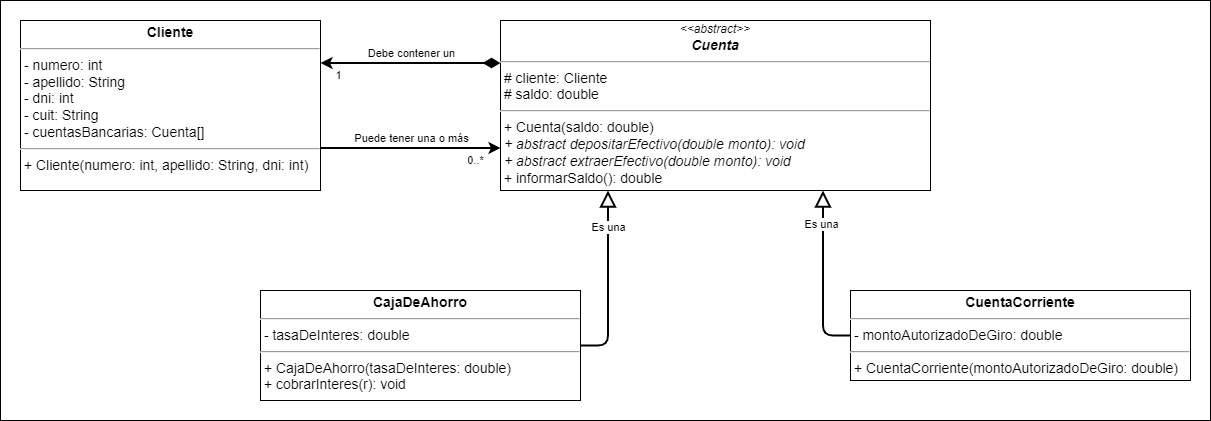

The diagram above was exported from draw.io. Its source (the exported page's mxGraphModel, read from the mxfile embedded in the PNG):
<mxGraphModel dx="1695" dy="2901" grid="1" gridSize="10" guides="1" tooltips="1" connect="1" arrows="1" fold="1" page="1" pageScale="1" pageWidth="827" pageHeight="1169" math="0" shadow="0">
  <root>
    <mxCell id="WIyWlLk6GJQsqaUBKTNV-0" />
    <mxCell id="WIyWlLk6GJQsqaUBKTNV-1" parent="WIyWlLk6GJQsqaUBKTNV-0" />
    <mxCell id="MvcSfsvhsIuprzJAYZkV-0" value="&lt;font style=&quot;font-size: 16px;&quot;&gt;&lt;font style=&quot;font-size: 16px;&quot;&gt;&lt;br&gt;&lt;/font&gt;&lt;/font&gt;" style="rounded=0;whiteSpace=wrap;html=1;align=left;verticalAlign=top;fontSize=30;fontStyle=1;spacingTop=10;spacing=2;spacingLeft=20;fontFamily=Verdana;" parent="WIyWlLk6GJQsqaUBKTNV-1" vertex="1">
      <mxGeometry x="-800" y="-2180" width="1210" height="420" as="geometry" />
    </mxCell>
    <mxCell id="MvcSfsvhsIuprzJAYZkV-1" value="&lt;div style=&quot;text-align: center;&quot;&gt;&lt;i style=&quot;background-color: initial; font-size: 12px;&quot;&gt;&amp;lt;&amp;lt;abstract&amp;gt;&amp;gt;&lt;/i&gt;&lt;/div&gt;&lt;div style=&quot;text-align: center;&quot;&gt;&lt;b&gt;&lt;i&gt;Cuenta&lt;/i&gt;&lt;/b&gt;&lt;/div&gt;&lt;hr style=&quot;font-size: 14px;&quot;&gt;&lt;p style=&quot;margin: 0px 0px 0px 4px; font-size: 14px;&quot;&gt;&lt;/p&gt;&amp;nbsp;# cliente: Cliente&lt;br&gt;&amp;nbsp;# saldo: double&lt;br&gt;&lt;hr style=&quot;font-size: 14px;&quot;&gt;&amp;nbsp;+&lt;span style=&quot;background-color: initial;&quot;&gt;&amp;nbsp;Cuenta(&lt;/span&gt;saldo: double&lt;span style=&quot;background-color: initial;&quot;&gt;)&lt;br&gt;&lt;/span&gt;&lt;i&gt;&amp;nbsp;+ abstract depositarEfectivo(double monto): void&lt;br&gt;&lt;/i&gt;&lt;i&gt;&amp;nbsp;+ abstract extraerEfectivo(double monto): void&lt;br&gt;&lt;/i&gt;&amp;nbsp;+ informarSaldo(): double" style="verticalAlign=top;align=left;overflow=fill;fontSize=14;fontFamily=Helvetica;html=1;spacing=2;spacingTop=0;" parent="WIyWlLk6GJQsqaUBKTNV-1" vertex="1">
      <mxGeometry x="-300" y="-2160" width="430" height="170" as="geometry" />
    </mxCell>
    <mxCell id="MvcSfsvhsIuprzJAYZkV-2" style="edgeStyle=orthogonalEdgeStyle;rounded=1;orthogonalLoop=1;jettySize=auto;html=1;entryX=0.75;entryY=1;entryDx=0;entryDy=0;strokeWidth=2;endArrow=block;endFill=0;endSize=12;exitX=0;exitY=0.5;exitDx=0;exitDy=0;" parent="WIyWlLk6GJQsqaUBKTNV-1" source="LtT_zoDD4wVeDJvXFd2j-0" target="MvcSfsvhsIuprzJAYZkV-1" edge="1">
      <mxGeometry relative="1" as="geometry">
        <mxPoint x="-380" y="-1831.25" as="sourcePoint" />
      </mxGeometry>
    </mxCell>
    <mxCell id="q-RRRRDQLt98JG_mkmnz-3" value="Es una" style="edgeLabel;html=1;align=center;verticalAlign=middle;resizable=0;points=[];" parent="MvcSfsvhsIuprzJAYZkV-2" vertex="1" connectable="0">
      <mxGeometry x="0.2074" relative="1" as="geometry">
        <mxPoint x="-2" y="-35" as="offset" />
      </mxGeometry>
    </mxCell>
    <mxCell id="Bs801fo3VwErH-w7HFVN-5" value="&lt;p style=&quot;margin: 4px 0px 0px; text-align: center; font-size: 14px;&quot;&gt;&lt;b&gt;CajaDeAhorro&lt;/b&gt;&lt;/p&gt;&lt;hr style=&quot;font-size: 14px;&quot;&gt;&lt;p style=&quot;margin: 0px 0px 0px 4px; font-size: 14px;&quot;&gt;&lt;/p&gt;&lt;span style=&quot;background-color: initial;&quot;&gt;&amp;nbsp;- tasaDeInteres: double&lt;/span&gt;&lt;br&gt;&lt;hr style=&quot;font-size: 14px;&quot;&gt;&amp;nbsp;+&lt;span style=&quot;background-color: initial;&quot;&gt;&amp;nbsp;CajaDeAhorro(&lt;/span&gt;tasaDeInteres: double&lt;span style=&quot;background-color: initial;&quot;&gt;)&lt;br&gt;&lt;/span&gt;&amp;nbsp;+ cobrarInteres(r): void&lt;br&gt;&lt;p style=&quot;margin: 0px 0px 0px 4px;&quot;&gt;&lt;br&gt;&lt;/p&gt;" style="verticalAlign=top;align=left;overflow=fill;fontSize=14;fontFamily=Helvetica;html=1;" parent="WIyWlLk6GJQsqaUBKTNV-1" vertex="1">
      <mxGeometry x="-540" y="-1890" width="320" height="110" as="geometry" />
    </mxCell>
    <mxCell id="Bs801fo3VwErH-w7HFVN-8" style="edgeStyle=orthogonalEdgeStyle;rounded=1;orthogonalLoop=1;jettySize=auto;html=1;strokeWidth=2;endArrow=block;endFill=0;endSize=12;exitX=1;exitY=0.5;exitDx=0;exitDy=0;entryX=0.25;entryY=1;entryDx=0;entryDy=0;" parent="WIyWlLk6GJQsqaUBKTNV-1" source="Bs801fo3VwErH-w7HFVN-5" target="MvcSfsvhsIuprzJAYZkV-1" edge="1">
      <mxGeometry relative="1" as="geometry">
        <mxPoint x="-272.57142857142867" y="-1880" as="sourcePoint" />
        <mxPoint x="-230" y="-2010" as="targetPoint" />
      </mxGeometry>
    </mxCell>
    <mxCell id="q-RRRRDQLt98JG_mkmnz-4" value="Es una" style="edgeLabel;html=1;align=center;verticalAlign=middle;resizable=0;points=[];" parent="Bs801fo3VwErH-w7HFVN-8" vertex="1" connectable="0">
      <mxGeometry x="0.7535" relative="1" as="geometry">
        <mxPoint y="14" as="offset" />
      </mxGeometry>
    </mxCell>
    <mxCell id="LtT_zoDD4wVeDJvXFd2j-0" value="&lt;p style=&quot;margin: 4px 0px 0px; text-align: center; font-size: 14px;&quot;&gt;&lt;b&gt;CuentaCorriente&lt;/b&gt;&lt;/p&gt;&lt;hr style=&quot;font-size: 14px;&quot;&gt;&lt;p style=&quot;margin: 0px 0px 0px 4px; font-size: 14px;&quot;&gt;&lt;/p&gt;&lt;span style=&quot;background-color: initial;&quot;&gt;&amp;nbsp;- montoAutorizadoDeGiro: double&lt;/span&gt;&lt;br&gt;&lt;hr style=&quot;font-size: 14px;&quot;&gt;&amp;nbsp;+&lt;span style=&quot;background-color: initial;&quot;&gt;&amp;nbsp;CuentaCorriente(&lt;/span&gt;montoAutorizadoDeGiro: double&lt;span style=&quot;background-color: initial;&quot;&gt;)&lt;br&gt;&lt;/span&gt;&lt;p style=&quot;margin: 0px 0px 0px 4px;&quot;&gt;&lt;br&gt;&lt;/p&gt;" style="verticalAlign=top;align=left;overflow=fill;fontSize=14;fontFamily=Helvetica;html=1;" parent="WIyWlLk6GJQsqaUBKTNV-1" vertex="1">
      <mxGeometry x="50" y="-1890" width="340" height="90" as="geometry" />
    </mxCell>
    <mxCell id="q-RRRRDQLt98JG_mkmnz-1" value="&lt;p style=&quot;margin: 4px 0px 0px; text-align: center; font-size: 14px;&quot;&gt;&lt;b&gt;Cliente&lt;/b&gt;&lt;/p&gt;&lt;hr style=&quot;font-size: 14px;&quot;&gt;&lt;p style=&quot;margin: 0px 0px 0px 4px; font-size: 14px;&quot;&gt;&lt;/p&gt;&amp;nbsp;- numero: int&lt;br&gt;&amp;nbsp;- apellido: String&lt;br&gt;&amp;nbsp;- dni: int&lt;br&gt;&lt;span style=&quot;background-color: initial;&quot;&gt;&amp;nbsp;- cuit: String&lt;br&gt;&lt;/span&gt;&amp;nbsp;- cuentasBancarias: Cuenta[]&lt;br&gt;&lt;hr style=&quot;font-size: 14px;&quot;&gt;&amp;nbsp;+ Cliente(numero: int, apellido: String, dni: int)&lt;br&gt;&lt;p style=&quot;margin: 0px 0px 0px 4px;&quot;&gt;&lt;br&gt;&lt;/p&gt;" style="verticalAlign=top;align=left;overflow=fill;fontSize=14;fontFamily=Helvetica;html=1;" parent="WIyWlLk6GJQsqaUBKTNV-1" vertex="1">
      <mxGeometry x="-780" y="-2160" width="300" height="170" as="geometry" />
    </mxCell>
    <mxCell id="q-RRRRDQLt98JG_mkmnz-2" style="edgeStyle=orthogonalEdgeStyle;rounded=1;orthogonalLoop=1;jettySize=auto;html=1;entryX=1;entryY=0.25;entryDx=0;entryDy=0;strokeWidth=2;endArrow=classic;endFill=1;endSize=6;exitX=0;exitY=0.25;exitDx=0;exitDy=0;startArrow=diamondThin;startFill=1;startSize=12;" parent="WIyWlLk6GJQsqaUBKTNV-1" source="MvcSfsvhsIuprzJAYZkV-1" target="q-RRRRDQLt98JG_mkmnz-1" edge="1">
      <mxGeometry relative="1" as="geometry">
        <mxPoint x="-530" y="-1850" as="sourcePoint" />
        <mxPoint x="-272.5" y="-2010" as="targetPoint" />
      </mxGeometry>
    </mxCell>
    <mxCell id="q-RRRRDQLt98JG_mkmnz-5" value="Debe contener un" style="edgeLabel;html=1;align=center;verticalAlign=middle;resizable=0;points=[];" parent="q-RRRRDQLt98JG_mkmnz-2" vertex="1" connectable="0">
      <mxGeometry x="-0.2667" y="2" relative="1" as="geometry">
        <mxPoint x="-24" y="-12" as="offset" />
      </mxGeometry>
    </mxCell>
    <mxCell id="q-RRRRDQLt98JG_mkmnz-6" value="1" style="edgeLabel;html=1;align=center;verticalAlign=middle;resizable=0;points=[];" parent="q-RRRRDQLt98JG_mkmnz-2" vertex="1" connectable="0">
      <mxGeometry x="0.7889" y="1" relative="1" as="geometry">
        <mxPoint x="-2" y="11" as="offset" />
      </mxGeometry>
    </mxCell>
    <mxCell id="q-RRRRDQLt98JG_mkmnz-7" style="edgeStyle=orthogonalEdgeStyle;rounded=1;orthogonalLoop=1;jettySize=auto;html=1;entryX=0;entryY=0.75;entryDx=0;entryDy=0;strokeWidth=2;endArrow=classic;endFill=1;endSize=6;exitX=1;exitY=0.75;exitDx=0;exitDy=0;startArrow=none;startFill=0;startSize=12;" parent="WIyWlLk6GJQsqaUBKTNV-1" source="q-RRRRDQLt98JG_mkmnz-1" target="MvcSfsvhsIuprzJAYZkV-1" edge="1">
      <mxGeometry relative="1" as="geometry">
        <mxPoint x="-290" y="-2070" as="sourcePoint" />
        <mxPoint x="-470" y="-2070" as="targetPoint" />
      </mxGeometry>
    </mxCell>
    <mxCell id="q-RRRRDQLt98JG_mkmnz-8" value="Puede tener una o más" style="edgeLabel;html=1;align=center;verticalAlign=middle;resizable=0;points=[];" parent="q-RRRRDQLt98JG_mkmnz-7" vertex="1" connectable="0">
      <mxGeometry x="-0.2667" y="2" relative="1" as="geometry">
        <mxPoint x="24" y="-8" as="offset" />
      </mxGeometry>
    </mxCell>
    <mxCell id="q-RRRRDQLt98JG_mkmnz-9" value="0..*" style="edgeLabel;html=1;align=center;verticalAlign=middle;resizable=0;points=[];" parent="q-RRRRDQLt98JG_mkmnz-7" vertex="1" connectable="0">
      <mxGeometry x="0.7889" y="1" relative="1" as="geometry">
        <mxPoint x="-7" y="13" as="offset" />
      </mxGeometry>
    </mxCell>
  </root>
</mxGraphModel>